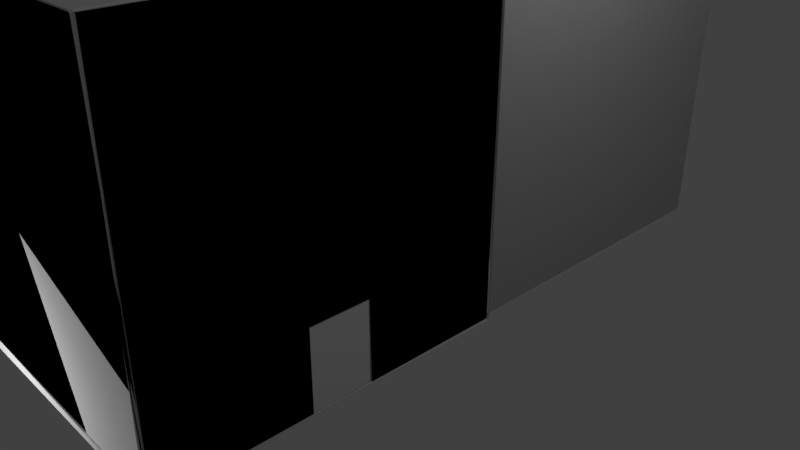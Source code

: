 # Source: newnewHouse.blend  (saved by Blender 2.79.0; exported with 4.5.12 LTS)
import bpy
from mathutils import Matrix  # noqa: F401  (used for matrix-valued properties, if any)

bpy.ops.wm.read_factory_settings(use_empty=True)
scene = bpy.context.scene
scene.name = 'Scene'

# ---- collections
col_collection_1 = bpy.data.collections.new('Collection 1'); scene.collection.children.link(col_collection_1)

# ---- materials (node trees are filled in below, after node groups)
mat_material = bpy.data.materials.new('Material')
mat_material.alpha_threshold = 0.0
mat_material.use_transparent_shadow = False
mat_material.roughness = 0.5
mat_material.line_color = (0.0, 0.0, 0.0, 1.0)
mat_material_001 = bpy.data.materials.new('Material.001')
mat_material_001.alpha_threshold = 0.0
mat_material_001.use_transparent_shadow = False
mat_material_001.roughness = 0.5
mat_material_001.line_color = (0.0, 0.0, 0.0, 1.0)
mat_material_002 = bpy.data.materials.new('Material.002')
mat_material_002.alpha_threshold = 0.0
mat_material_002.use_transparent_shadow = False
mat_material_002.roughness = 0.5
mat_material_002.line_color = (0.0, 0.0, 0.0, 1.0)

# ---- material node trees

# ---- world
world_world = bpy.data.worlds.new('World'); scene.world = world_world
world_world.color = (0.05088, 0.05088, 0.05088)
world_world.use_sun_shadow = False
world_world.sun_shadow_jitter_overblur = 0.0
world_world.cycles.sampling_method = 'MANUAL'

# ---- cameras
cam_camera = bpy.data.cameras.new('Camera')
cam_camera.clip_end = 100.0
cam_camera.lens = 35.0
cam_camera.sensor_width = 32.0
cam_camera.sensor_height = 18.0
cam_camera.ortho_scale = 7.314
cam_camera.dof.focus_distance = 0.0
cam_camera.dof.aperture_fstop = 128.0

# ---- lights
light_point = bpy.data.lights.new('Point', 'POINT')
light_point.transmission_factor = 0.0
light_point.energy = 100.0
light_point.shadow_buffer_clip_start = 0.5
light_point.shadow_soft_size = 0.1
light_point.shadow_maximum_resolution = 0.006
light_point.use_absolute_resolution = True
light_lamp = bpy.data.lights.new('Lamp', 'POINT')
light_lamp.transmission_factor = 0.0
light_lamp.cutoff_distance = 30.0
light_lamp.energy = 100.0
light_lamp.shadow_buffer_clip_start = 1.001
light_lamp.shadow_soft_size = 0.1
light_lamp.shadow_maximum_resolution = 0.006
light_lamp.use_absolute_resolution = True

# ---- meshes
me_cube_007 = bpy.data.meshes.new('Cube.007')
me_cube_007.from_pydata([(2.001, -0.01362, -0.03151), (-2.001, -0.01362, -0.03151), (2.001, -4.219, -0.03152), (-2.001, -4.219, -0.03152), (2.019, 4.006, 0.04084), (2.019, 0.005039, 0.04084), (-1.989, 0.009238, 0.04294), (-2.001, 4.012, 0.04403), (-1.975, -4.219, 0.04401), (-5.394, 0.01142, 0.044), (-5.394, -4.219, 0.05947), (-1.977, -2.494, 0.04696), (-1.977, -1.769, 0.04683), (0.02295, 0.009681, 0.04421), (0.7434, 0.00964, 0.04488), (2.001, -2.499, -0.03152), (2.001, -1.751, -0.03151)], [], [(1, 3, 2, 15, 16, 0), (4, 7, 6, 13, 14, 5), (8, 11, 12, 6, 9, 10)])
_uv = me_cube_007.uv_layers.new(name='UVMap')
_uv.uv.foreach_set('vector', [0.4999, 0.0, 0.4999, 0.5095, 0.0, 0.5095, 8.936e-08, 0.3011, 1.191e-07, 0.2105, 1.787e-07, 1.232e-07, 0.5001, 0.487, 0.4999, 0.0, 1.0, 0.001893, 0.9997, 0.2457, 0.9996, 0.3329, 1.0, 0.4875, 0.4999, 1.0, 0.5001, 0.791, 0.5001, 0.7032, 0.5016, 0.4878, 0.927, 0.4875, 0.927, 1.0])
me_cube_007.materials.append(mat_material)
me_cube_007.use_remesh_preserve_volume = False
me_cube_007.use_remesh_preserve_attributes = False
me_cube_007.use_mirror_vertex_groups = False
me_cube_007.update()
me_cube_006 = bpy.data.meshes.new('Cube.006')
me_cube_006.from_pydata([(2.001, -0.01362, -0.03151), (-2.001, -0.01362, 0.03151), (-2.001, 3.987, 0.03151), (2.001, -4.219, -0.03152), (2.001, -4.219, 0.03149), (-2.001, -4.219, 0.03149), (-5.394, -0.01362, 0.03148), (-5.394, -4.219, 0.03147), (-2.001, -0.01362, 4.081), (-2.001, 3.987, 4.081), (2.001, -4.219, 4.081), (-2.001, -4.219, 4.081), (-5.394, -0.01362, 4.081), (-5.394, -4.219, 4.081), (2.001, -0.01363, 4.084), (2.019, 4.006, 0.04084), (2.019, 0.005039, 0.04084), (-1.989, 0.009238, 0.04294), (-2.001, 4.012, 0.04403), (-5.394, 0.01142, 0.044), (2.02, 4.007, 4.081), (2.029, -0.01363, 4.081), (-1.981, 0.006175, 4.081), (-1.981, 4.007, 4.081), (2.001, -4.191, 4.081), (-5.374, 0.006176, 4.081), (2.001, -4.212, 0.9513), (2.001, -0.01362, 0.9519), (2.001, -2.499, -0.03152), (2.001, -2.497, 0.9515), (2.001, -1.751, -0.03151), (2.001, -1.766, 0.9517)], [], [(5, 11, 13, 7), (4, 10, 11, 5), (2, 1, 8, 9), (7, 13, 12, 6), (15, 18, 23, 20), (17, 19, 25, 22), (16, 15, 20, 21), (26, 3, 28, 29), (24, 26, 29, 31, 27, 14), (31, 30, 0, 27)])
_uv = me_cube_006.uv_layers.new(name='UVMap')
_uv.uv.foreach_set('vector', [0.3045, -0.02837, 0.3045, 0.3045, 0.02837, 0.3045, 0.02837, -0.02837, 0.3292, 0.2725, 0.3292, 0.6053, 0.003663, 0.6054, 0.003662, 0.2725, 1.0, 0.3295, 0.6711, 0.3295, 0.6711, 3.88e-08, 1.0, 0.0, 0.6704, 0.3468, 0.6704, 0.6797, 0.3282, 0.6797, 0.3282, 0.3468, 0.9962, 0.6709, 0.6658, 0.6708, 0.6673, 0.3423, 0.9962, 0.3422, 0.9456, 0.9995, 0.6658, 1.0, 0.6667, 0.6715, 0.9456, 0.6709, 0.001535, 0.6017, 0.3304, 0.6017, 0.3305, 0.9304, 0.0, 0.9304, 0.5903, 0.0005666, 0.6711, 0.0, 0.6711, 0.14, 0.5903, 0.1401, 0.3331, 0.002279, 0.5903, 0.0005666, 0.5903, 0.1401, 0.5903, 0.1996, 0.5903, 0.3422, 0.3329, 0.3422, 0.5903, 0.1996, 0.6711, 0.2008, 0.6711, 0.3422, 0.5903, 0.3422])
me_cube_006.materials.append(mat_material)
me_cube_006.use_remesh_preserve_volume = False
me_cube_006.use_remesh_preserve_attributes = False
me_cube_006.use_mirror_vertex_groups = False
me_cube_006.update()
me_cube_005 = bpy.data.meshes.new('Cube.005')
me_cube_005.from_pydata([(2.001, -0.01363, 4.084), (-2.001, -0.01362, 4.084), (2.001, -0.01363, 0.9891), (-2.001, -0.01362, 0.9891), (0.02943, -0.01362, 0.992), (0.7616, -0.01362, 0.9913), (-1.973, -0.01362, 4.082), (-1.973, -4.219, 4.082), (-1.973, -0.01362, 0.9842), (-1.973, -4.219, 0.9842), (-1.973, -2.495, 0.9843), (-1.973, -1.762, 0.9844), (1.983, -4.202, 0.03143), (-1.98, -4.212, 0.04173), (2.0, -4.198, 4.07), (-2.001, -4.202, 4.064), (1.981, -0.003827, 4.074), (1.983, -4.191, 4.064), (1.977, -4.212, 0.9513), (1.977, -0.01362, 0.9519), (1.977, -2.497, 0.9515), (1.977, -1.766, 0.9517)], [], [(2, 0, 1, 3, 4, 5), (8, 6, 7, 9, 10, 11), (12, 13, 15, 14), (17, 16, 19, 21, 20, 18)])
_uv = me_cube_005.uv_layers.new(name='UVMap')
_uv.uv.foreach_set('vector', [0.7527, 0.3167, 0.7527, 0.5056, 0.5054, 0.5056, 0.5054, 0.3167, 0.6309, 0.3169, 0.6761, 0.3168, 0.3132, 0.001396, 0.5047, 0.001394, 0.5047, 0.2581, 0.3132, 0.2581, 0.3132, 0.1529, 0.3132, 0.1081, 0.7541, 0.2581, 0.9991, 0.2591, 1.0, 0.5046, 0.7527, 0.5046, 0.2543, 0.00197, 0.255, 0.2576, 0.06201, 0.257, 0.06197, 0.1501, 0.06194, 0.1054, 0.0619, 0.0007529])
me_cube_005.materials.append(mat_material)
me_cube_005.use_remesh_preserve_volume = False
me_cube_005.use_remesh_preserve_attributes = False
me_cube_005.use_mirror_vertex_groups = False
me_cube_005.update()
me_cube_004 = bpy.data.meshes.new('Cube.004')
me_cube_004.from_pydata([(2.001, -0.01362, -0.03151), (-2.001, -0.01362, 0.03151), (-2.001, 3.987, 0.03151), (2.001, -4.219, -0.03152), (2.001, -4.219, 0.03149), (-2.001, -4.219, 0.03149), (-5.394, -0.01362, 0.03148), (-5.394, -4.219, 0.03147), (-2.001, -0.01362, 4.081), (-2.001, 3.987, 4.081), (2.001, -4.219, 4.081), (-2.001, -4.219, 4.081), (-5.394, -0.01362, 4.081), (-5.394, -4.219, 4.081), (2.001, -0.01363, 4.084), (2.019, 4.006, 0.04084), (2.019, 0.005039, 0.04084), (-1.989, 0.009238, 0.04294), (-2.001, 4.012, 0.04403), (-5.394, 0.01142, 0.044), (2.02, 4.007, 4.081), (2.029, -0.01363, 4.081), (-1.981, 0.006175, 4.081), (-1.981, 4.007, 4.081), (2.001, -4.191, 4.081), (-5.374, 0.006176, 4.081), (2.001, -4.212, 0.9513), (2.001, -0.01362, 0.9519), (2.001, -2.499, -0.03152), (2.001, -2.497, 0.9515), (2.001, -1.751, -0.03151), (2.001, -1.766, 0.9517)], [], [(5, 11, 13, 7), (4, 10, 11, 5), (2, 1, 8, 9), (7, 13, 12, 6), (15, 18, 23, 20), (17, 19, 25, 22), (16, 15, 20, 21), (26, 3, 28, 29), (24, 26, 29, 31, 27, 14), (31, 30, 0, 27)])
_uv = me_cube_004.uv_layers.new(name='UVMap')
_uv.uv.foreach_set('vector', [0.3045, -0.02837, 0.3045, 0.3045, 0.02837, 0.3045, 0.02837, -0.02837, 0.3292, 0.2725, 0.3292, 0.6053, 0.003663, 0.6054, 0.003662, 0.2725, 1.0, 0.3295, 0.6711, 0.3295, 0.6711, 3.88e-08, 1.0, 0.0, 0.6704, 0.3468, 0.6704, 0.6797, 0.3282, 0.6797, 0.3282, 0.3468, 0.9962, 0.6709, 0.6658, 0.6708, 0.6673, 0.3423, 0.9962, 0.3422, 0.9456, 0.9995, 0.6658, 1.0, 0.6667, 0.6715, 0.9456, 0.6709, 0.001535, 0.6017, 0.3304, 0.6017, 0.3305, 0.9304, 0.0, 0.9304, 0.5903, 0.0005666, 0.6711, 0.0, 0.6711, 0.14, 0.5903, 0.1401, 0.3331, 0.002279, 0.5903, 0.0005666, 0.5903, 0.1401, 0.5903, 0.1996, 0.5903, 0.3422, 0.3329, 0.3422, 0.5903, 0.1996, 0.6711, 0.2008, 0.6711, 0.3422, 0.5903, 0.3422])
me_cube_004.materials.append(mat_material)
me_cube_004.use_remesh_preserve_volume = False
me_cube_004.use_remesh_preserve_attributes = False
me_cube_004.use_mirror_vertex_groups = False
me_cube_004.update()
me_cube_001 = bpy.data.meshes.new('Cube.001')
me_cube_001.from_pydata([(-0.02988, -0.001626, 0.004442), (-0.02988, -0.0006697, -0.9484), (-0.02988, 0.7315, 0.004595), (-0.02988, 0.7247, -0.9485), (-0.00188, -0.001626, 0.004442), (-0.006585, -0.0006697, -0.9328), (-0.00188, 0.7315, 0.004595), (-0.006594, 0.7247, -0.933), (-0.02931, -0.0002434, -0.9304), (-0.02931, -0.0002434, 0.0009003), (-0.02931, 0.7245, -0.9304), (-0.02931, 0.7245, 0.0009003), (2.384e-07, -0.0002434, -0.9304), (2.384e-07, -0.0002434, 0.0009003), (2.384e-07, 0.7245, -0.9304), (2.384e-07, 0.7245, 0.0009003)], [], [(0, 2, 6, 4), (1, 0, 4, 5), (2, 3, 7, 6), (8, 9, 11, 10), (10, 11, 15, 14), (14, 15, 13, 12), (12, 13, 9, 8), (10, 14, 12, 8), (15, 11, 9, 13)])
_uv = me_cube_001.uv_layers.new(name='UVMap')
_uv.uv.foreach_set('vector', [1.0, 0.0, 1.0, 0.5057, 0.9827, 0.5057, 0.9827, 7.55e-09, 0.9647, 0.0, 0.9647, 0.6573, 0.9474, 0.6573, 0.9503, 0.01072, 0.9474, 0.0, 0.9474, 0.6576, 0.933, 0.6468, 0.9301, 5.461e-08, 9.358e-08, 0.6425, 0.0, 8.144e-08, 0.447, 0.0, 0.447, 0.6425, 0.894, 0.6425, 0.894, 0.0, 0.912, 4.417e-08, 0.912, 0.6425, 0.894, 4.112e-08, 0.894, 0.6425, 0.447, 0.6425, 0.447, 0.0, 0.912, 0.6425, 0.912, 0.0, 0.9301, 7.678e-08, 0.9301, 0.6425, 0.9827, 0.5, 0.9647, 0.5, 0.9647, 1.767e-09, 0.9827, 0.0, 0.9827, 1.0, 0.9647, 1.0, 0.9647, 0.5, 0.9827, 0.5])
me_cube_001.materials.append(mat_material)
me_cube_001.use_remesh_preserve_volume = False
me_cube_001.use_remesh_preserve_attributes = False
me_cube_001.use_mirror_vertex_groups = False
me_cube_001.update()
me_cube = bpy.data.meshes.new('Cube')
me_cube.from_pydata([(2.001, 3.987, -0.03151), (2.001, -0.01362, -0.03151), (-2.001, -0.01362, -0.03151), (-2.001, 3.987, -0.03151), (2.001, 3.987, 0.03151), (2.001, -0.01363, 0.03151), (-2.001, -0.01362, 0.03151), (-2.001, 3.987, 0.03151), (2.001, -4.219, -0.03152), (-2.001, -4.219, -0.03152), (2.001, -4.219, 0.03149), (-2.001, -4.219, 0.03149), (-5.394, -0.01362, -0.03153), (-5.394, -0.01362, 0.03148), (-5.394, -4.219, -0.03155), (-5.394, -4.219, 0.03147), (2.001, 3.987, 4.081), (2.001, -0.01363, 4.081), (-2.001, -0.01362, 4.081), (-2.001, 3.987, 4.081), (2.001, -4.219, 4.081), (-2.001, -4.219, 4.081), (-5.394, -0.01362, 4.081), (-5.394, -4.219, 4.081), (-2.001, -0.01362, 4.082), (-2.001, -4.219, 4.082), (-2.001, -0.01362, 0.9842), (-2.001, -4.219, 0.9842), (-2.001, -2.495, 0.9843), (-2.001, -2.494, 0.03143), (-2.001, -1.762, 0.9844), (-2.001, -1.769, 0.03128), (2.001, -0.01363, 4.084), (-2.001, -0.01362, 4.084), (2.001, -0.01363, 0.9891), (-2.001, -0.01362, 0.9891), (0.02943, -0.01362, 0.992), (0.02295, -0.01362, 0.0287), (0.7616, -0.01362, 0.9913), (0.7434, -0.01362, 0.0293), (2.017, 4.004, -0.04767), (2.012, -0.002194, -0.05437), (-2.001, 0.001907, -0.0548), (-2.017, 4.004, -0.04767), (2.019, 4.006, 0.04084), (2.019, 0.005039, 0.04084), (-1.989, 0.009238, 0.04294), (-2.001, 4.012, 0.04403), (2.001, -4.239, -0.05132), (-1.991, -4.238, -0.05019), (2.001, -4.247, 0.03149), (-1.975, -4.219, 0.04401), (-5.41, 0.002543, -0.0477), (-5.394, 0.01142, 0.044), (-5.41, -4.235, -0.04772), (-5.394, -4.219, 0.05947), (2.02, 4.007, 4.081), (2.029, -0.01363, 4.081), (-1.981, 0.006175, 4.081), (-1.981, 4.007, 4.081), (2.001, -4.191, 4.081), (-2.001, -4.191, 4.081), (-5.374, 0.006176, 4.081), (-5.374, -4.199, 4.081), (-1.973, -0.01362, 4.082), (-1.973, -4.219, 4.082), (-1.973, -0.01362, 0.9842), (-1.973, -4.219, 0.9842), (-1.973, -2.495, 0.9843), (-1.977, -2.494, 0.04696), (-1.973, -1.762, 0.9844), (-1.977, -1.769, 0.04683), (2.001, 0.01437, 4.084), (-2.001, 0.01438, 4.084), (2.001, 0.01437, 0.9891), (-2.001, 0.01438, 0.9891), (0.02943, 0.01438, 0.992), (0.02295, 0.009681, 0.04421), (0.7616, 0.01438, 0.9913), (0.7434, 0.00964, 0.04488), (2.001, -4.212, 0.9513), (2.001, -0.01362, 0.9519), (2.001, -2.499, -0.03152), (2.001, -2.497, 0.9515), (2.001, -1.751, -0.03151), (2.001, -1.766, 0.9517), (2.014, 4.001, -0.04536), (1.99, -0.005085, -0.05136), (-2.001, -0.0003113, -0.05148), (-2.014, 4.001, -0.04536), (2.017, 4.003, 0.03951), (2.008, 0.008157, 0.03867), (-1.985, 0.00216, 0.04132), (-2.001, 4.009, 0.04224), (1.979, -4.225, -0.03924), (-1.993, -4.235, -0.04752), (1.983, -4.202, 0.03143), (-1.98, -4.212, 0.04173), (-5.408, 0.0002336, -0.04539), (-5.394, 0.007843, 0.04221), (-5.408, -4.233, -0.04541), (-5.394, -4.219, 0.05547), (2.008, 3.995, 4.06), (2.011, 0.001223, 4.065), (-1.991, -0.003826, 4.062), (-1.991, 3.997, 4.062), (2.0, -4.198, 4.07), (-2.001, -4.202, 4.064), (-5.384, -0.003825, 4.062), (-5.38, -4.205, 4.067), (-1.987, -0.02748, 4.068), (-1.987, -4.205, 4.068), (-1.981, -0.02795, 0.9841), (-1.984, -4.202, 0.9842), (-1.977, -2.495, 0.9843), (-1.981, -2.494, 0.04474), (-1.977, -1.762, 0.9844), (-1.981, -1.769, 0.04461), (1.981, -0.003827, 4.074), (-1.987, 0.0002331, 4.07), (1.985, 0.005004, 0.9891), (-1.983, 0.002439, 0.9892), (0.02219, 0.008061, 0.9992), (0.01885, 0.006042, 0.04182), (0.7688, 0.008141, 0.9984), (0.7476, 0.006065, 0.0424), (2.003, 3.99, -0.03296), (1.998, -0.01124, -0.03741), (-2.001, -0.01072, -0.03441), (-2.001, 3.991, -0.03451), (2.003, 3.99, 0.03361), (1.996, 0.002761, 0.03535), (-1.989, -0.0135, 0.03526), (-2.001, 3.991, 0.03324), (1.985, -4.224, -0.03953), (-1.998, -4.221, -0.03432), (1.984, -4.23, 0.03056), (-1.994, -4.207, 0.03491), (-5.395, -0.0104, -0.03448), (-5.395, -0.01004, 0.03328), (-5.396, -4.22, -0.03609), (-5.393, -4.218, 0.03554), (2.006, 3.993, 4.067), (2.011, -0.002102, 4.069), (-1.991, -0.003632, 4.062), (-1.991, 3.997, 4.062), (1.983, -4.191, 4.064), (-2.001, -4.208, 4.064), (-5.384, -0.003658, 4.062), (-5.382, -4.206, 4.06), (-1.986, -0.02748, 4.068), (-1.986, -4.205, 4.068), (-1.988, -0.03221, 0.9842), (-1.99, -4.202, 0.9842), (-1.997, -2.495, 0.9843), (-1.998, -2.494, 0.03526), (-1.997, -1.762, 0.9845), (-1.998, -1.769, 0.03516), (1.987, 0.0005185, 4.07), (-1.987, 0.0005204, 4.07), (1.982, -0.001203, 0.9891), (-1.985, -0.003537, 0.9892), (0.02222, -0.007311, 0.9993), (0.01415, -0.009454, 0.03271), (0.7688, -0.00737, 0.9984), (0.7522, -0.009365, 0.03315), (1.977, -4.212, 0.9513), (1.977, -0.01362, 0.9519), (1.982, -2.499, -0.04715), (1.977, -2.497, 0.9515), (1.982, -1.751, -0.04712), (1.977, -1.766, 0.9517)], [(19, 58), (105, 144), (17, 58)], [(0, 3, 2, 1), (4, 5, 39, 37, 6, 7), (0, 1, 5, 4), (2, 3, 7, 6), (4, 7, 3, 0), (8, 9, 11, 10), (6, 31, 30, 26), (2, 12, 14, 9), (13, 15, 14, 12), (9, 14, 15, 11), (11, 15, 13, 6, 31, 29), (6, 13, 12, 2), (4, 16, 19, 7), (6, 18, 22, 13), (29, 11, 27, 28), (5, 17, 16, 4), (26, 30, 28, 27, 25, 24), (34, 32, 33, 35, 36, 38), (5, 39, 37, 6, 2, 1), (5, 34, 38, 39), (36, 35, 6, 37), (9, 11, 29, 31, 6, 2), (40, 41, 42, 43), (40, 44, 45, 41), (42, 46, 47, 43), (44, 40, 43, 47), (48, 50, 51, 49), (42, 41, 48, 49), (46, 66, 70, 71), (42, 49, 54, 52), (53, 52, 54, 55), (49, 51, 55, 54), (46, 42, 52, 53), (51, 55, 63, 61), (47, 59, 58, 46), (69, 68, 67, 51), (55, 53, 62, 63), (66, 64, 65, 67, 68, 70), (74, 78, 76, 75, 73, 72), (45, 41, 42, 46, 77, 79), (45, 79, 78, 74), (76, 77, 46, 75), (49, 42, 46, 71, 69, 51), (8, 10, 50, 48), (27, 11, 51, 67), (1, 84, 82, 8, 48, 41), (16, 17, 57, 56), (19, 16, 56, 59), (19, 18, 58, 59), (21, 20, 60, 61), (26, 24, 64, 66), (22, 23, 63, 62), (23, 21, 61, 63), (22, 18, 58, 62), (20, 10, 50, 60), (17, 5, 45, 57), (24, 25, 65, 64), (6, 26, 66, 46), (25, 27, 67, 65), (33, 32, 72, 73), (34, 5, 45, 74), (35, 33, 73, 75), (32, 34, 74, 72), (6, 35, 75, 46), (36, 37, 77, 76), (38, 36, 76, 78), (39, 38, 78, 79), (86, 87, 88, 89), (90, 93, 92, 123, 125, 91), (86, 90, 91, 87), (88, 92, 93, 89), (90, 86, 89, 93), (94, 96, 97, 95), (88, 87, 170, 168, 94, 95), (92, 112, 116, 117), (88, 95, 100, 98), (99, 98, 100, 101), (95, 97, 101, 100), (97, 115, 117, 92, 99, 101), (92, 88, 98, 99), (97, 101, 109, 107), (96, 97, 107, 106), (93, 105, 104, 92), (90, 93, 105, 102), (92, 99, 108, 104), (115, 114, 113, 97), (101, 99, 108, 109), (91, 90, 102, 103), (112, 110, 111, 113, 114, 116), (120, 124, 122, 121, 119, 118), (91, 87, 88, 92, 123, 125), (91, 125, 124, 120), (122, 123, 92, 121), (95, 88, 92, 117, 115, 97), (126, 129, 128, 127), (130, 131, 165, 163, 132, 133), (126, 127, 131, 130), (128, 129, 133, 132), (130, 133, 129, 126), (134, 135, 137, 136), (128, 135, 134, 127), (132, 157, 156, 152), (128, 138, 140, 135), (139, 141, 140, 138), (135, 140, 141, 137), (137, 141, 139, 132, 157, 155), (132, 139, 138, 128), (137, 147, 149, 141), (136, 146, 147, 137), (133, 132, 144, 145), (130, 142, 145, 133), (132, 144, 148, 139), (155, 137, 153, 154), (141, 149, 148, 139), (131, 143, 142, 130), (152, 156, 154, 153, 151, 150), (160, 158, 159, 161, 162, 164), (131, 165, 163, 132, 128, 127), (131, 160, 164, 165), (162, 161, 132, 163), (135, 137, 155, 157, 132, 128), (94, 134, 136, 96), (113, 153, 137, 97), (87, 127, 134, 94, 168, 170), (102, 142, 143, 103), (105, 145, 142, 102), (105, 145, 144, 104), (107, 147, 146, 106), (112, 152, 150, 110), (108, 148, 149, 109), (109, 149, 147, 107), (108, 148, 144, 104), (106, 146, 136, 96), (103, 143, 131, 91), (110, 150, 151, 111), (92, 132, 152, 112), (111, 151, 153, 113), (119, 159, 158, 118), (120, 160, 131, 91), (121, 161, 159, 119), (118, 158, 160, 120), (92, 132, 161, 121), (122, 162, 163, 123), (124, 164, 162, 122), (125, 165, 164, 124), (166, 169, 168, 94), (146, 118, 167, 171, 169, 166), (171, 167, 87, 170), (28, 30, 116, 114), (29, 28, 114, 115), (30, 31, 117, 116), (70, 68, 154, 156), (68, 69, 155, 154), (71, 70, 156, 157), (1, 41, 127, 87), (51, 11, 97, 137), (77, 37, 123, 163), (39, 79, 165, 125), (60, 32, 118, 146), (80, 60, 146, 166), (32, 81, 167, 118), (8, 80, 166, 94), (81, 1, 87, 167), (83, 82, 168, 169), (85, 83, 169, 171), (84, 85, 171, 170), (146, 32, 118, 64, 33, 147, 65), (61, 25, 63, 109, 22, 108, 18, 24), (59, 58, 159, 17, 158, 56, 16)])
_uv = me_cube.uv_layers.new(name='UVMap')
_uv.uv.foreach_set('vector', [0.5487, 0.5822, 0.4006, 0.5822, 0.4006, 0.4404, 0.5487, 0.4404, 0.9982, 0.9873, 0.8501, 0.9873, 0.8501, 0.9428, 0.8501, 0.9173, 0.8501, 0.8456, 0.9982, 0.8456, 0.2749, 0.7312, 0.4231, 0.7313, 0.4231, 0.7335, 0.2749, 0.7335, 0.1695, 0.4338, 0.1695, 0.2921, 0.1718, 0.2921, 0.1718, 0.4338, 0.9978, 0.002232, 0.8497, 0.002282, 0.8497, 4.96e-05, 0.9978, 0.0, 0.1595, 0.2921, 0.1595, 0.4338, 0.1572, 0.4338, 0.1572, 0.2921, 0.5054, 0.2581, 0.5054, 0.3652, 0.4465, 0.3648, 0.4465, 0.2581, 0.4006, 0.4404, 0.2749, 0.4404, 0.2749, 0.2915, 0.4006, 0.2915, 0.1695, 0.2921, 0.1695, 0.4411, 0.1672, 0.4411, 0.1672, 0.2921, 0.1595, 0.4338, 0.1595, 0.5539, 0.1572, 0.5539, 0.1572, 0.4338, 0.5487, 0.8802, 0.4231, 0.8802, 0.4231, 0.7312, 0.5487, 0.7312, 0.5487, 0.7934, 0.5487, 0.8191, 0.6988, 0.4117, 0.6988, 0.2915, 0.7011, 0.2915, 0.7011, 0.4117, 0.5054, 0.7528, 0.5054, 0.5056, 0.7527, 0.5056, 0.7527, 0.7528, 0.5054, 1.0, 0.5054, 0.7528, 0.7152, 0.7528, 0.7152, 1.0, 0.5054, 0.4095, 0.5054, 0.5148, 0.4465, 0.5148, 0.4465, 0.4096, 0.5023, 0.5148, 0.5023, 0.762, 0.255, 0.762, 0.255, 0.5148, 0.4465, 0.2581, 0.4465, 0.3648, 0.4465, 0.4096, 0.4465, 0.5148, 0.255, 0.5148, 0.255, 0.2581, 0.7527, 0.3167, 0.7527, 0.5056, 0.5054, 0.5056, 0.5054, 0.3167, 0.6309, 0.3169, 0.6761, 0.3168, 0.6988, 0.5534, 0.6989, 0.5089, 0.6989, 0.4834, 0.6988, 0.4117, 0.7011, 0.4117, 0.7011, 0.5534, 0.7527, 0.2583, 0.7527, 0.3167, 0.6761, 0.3168, 0.675, 0.2581, 0.6309, 0.3169, 0.5054, 0.3167, 0.5054, 0.2583, 0.6305, 0.2581, 0.4272, 0.7312, 0.4249, 0.7312, 0.4249, 0.6701, 0.4249, 0.6444, 0.4249, 0.5822, 0.4272, 0.5822, 0.2749, 0.0, 0.2748, 0.1419, 0.1263, 0.1419, 0.1256, 0.0001045, 0.1487, 0.7058, 0.1488, 0.7089, 0.0006813, 0.7089, 0.0004082, 0.7055, 0.1672, 0.4342, 0.1635, 0.4339, 0.1637, 0.2921, 0.1672, 0.2924, 0.6981, 0.847, 0.698, 0.8501, 0.5487, 0.8501, 0.5493, 0.8469, 0.1571, 0.5546, 0.1541, 0.5546, 0.1537, 0.4138, 0.1572, 0.4132, 0.1263, 0.1419, 0.2748, 0.1419, 0.2745, 0.292, 0.1267, 0.2921, 0.255, 0.0, 0.3132, 0.001396, 0.3132, 0.1081, 0.2552, 0.1085, 0.1263, 0.1419, 0.1267, 0.2921, 0.0001148, 0.2921, 0.0, 0.1419, 0.1601, 0.2921, 0.1635, 0.2924, 0.1635, 0.4425, 0.1595, 0.4419, 0.1572, 0.4132, 0.1537, 0.4138, 0.1532, 0.2927, 0.1572, 0.2921, 0.003624, 0.4132, 0.0, 0.4128, 0.0002635, 0.2921, 0.003665, 0.2927, 0.9645, 0.2464, 0.7531, 0.2464, 0.7532, 0.0009345, 0.9618, 0.0, 0.0, 0.7624, 0.0001356, 0.516, 0.2474, 0.5158, 0.2474, 0.7623, 0.2552, 0.1528, 0.3132, 0.1529, 0.3132, 0.2581, 0.2551, 0.2581, 0.2495, 0.2576, 0.2495, 0.5158, 0.0, 0.5146, 0.0009511, 0.2579, 0.3132, 0.001396, 0.5047, 0.001394, 0.5047, 0.2581, 0.3132, 0.2581, 0.3132, 0.1529, 0.3132, 0.1081, 0.5058, 0.05789, 0.5824, 0.05802, 0.6277, 0.05806, 0.7531, 0.05789, 0.7531, 0.2468, 0.5058, 0.2468, 0.003543, 0.5551, 1.335e-05, 0.5549, 0.0, 0.4128, 0.003624, 0.4132, 0.003671, 0.4845, 0.003696, 0.51, 0.5047, 0.0, 0.5835, 0.000248, 0.5824, 0.05802, 0.5058, 0.05789, 0.6277, 0.05806, 0.6281, 0.0002071, 0.7524, 0.0001293, 0.7531, 0.05789, 0.7019, 0.5534, 0.7019, 0.7036, 0.6983, 0.7039, 0.6982, 0.6409, 0.6983, 0.6152, 0.6984, 0.5541, 0.0009374, 0.7045, 0.003271, 0.7045, 0.003271, 0.7055, 0.0002047, 0.7052, 0.176, 0.4018, 0.176, 0.4356, 0.175, 0.4351, 0.1749, 0.4018, 0.0008472, 0.5556, 0.0008845, 0.6171, 0.0009005, 0.6436, 0.0009374, 0.7045, 0.0002047, 0.7052, 0.0, 0.5551, 0.276, 0.0007015, 0.276, 0.1425, 0.2749, 0.1425, 0.2752, 0.0, 0.4241, 0.0007015, 0.276, 0.0007015, 0.2752, 0.0, 0.4234, 1.689e-08, 0.4241, 0.0007015, 0.4241, 0.1425, 0.4234, 0.1418, 0.4234, 1.689e-08, 0.4241, 0.2915, 0.276, 0.2915, 0.276, 0.2905, 0.4241, 0.2905, 0.178, 0.3258, 0.178, 0.4356, 0.177, 0.4356, 0.177, 0.3258, 0.5498, 0.1425, 0.5498, 0.2915, 0.549, 0.2907, 0.549, 0.1418, 0.5498, 0.2915, 0.4241, 0.2915, 0.4241, 0.2905, 0.549, 0.2907, 0.5498, 0.1425, 0.4241, 0.1425, 0.4234, 0.1418, 0.549, 0.1418, 0.6997, 4.171e-05, 0.5498, 0.0, 0.5498, 3.894e-06, 0.6997, 1.812e-05, 0.176, 0.4356, 0.176, 0.2921, 0.1767, 0.2924, 0.177, 0.4356, 0.1729, 0.2921, 0.1729, 0.4411, 0.1718, 0.4411, 0.1718, 0.2921, 0.178, 0.2921, 0.178, 0.3258, 0.177, 0.3258, 0.1776, 0.2925, 0.176, 0.2921, 0.176, 0.4018, 0.1749, 0.4018, 0.1749, 0.2921, 0.178, 0.4338, 0.178, 0.2921, 0.1791, 0.2921, 0.1791, 0.4338, 0.1729, 0.326, 0.1729, 0.2921, 0.1736, 0.2924, 0.1739, 0.326, 0.1739, 0.4017, 0.1739, 0.2921, 0.1749, 0.2921, 0.1749, 0.4017, 0.1729, 0.4357, 0.1729, 0.326, 0.1739, 0.326, 0.1739, 0.4357, 0.1739, 0.4356, 0.1739, 0.4017, 0.1749, 0.4017, 0.1747, 0.4352, 0.1801, 0.2921, 0.1801, 0.3262, 0.1792, 0.3257, 0.1791, 0.2921, 0.1811, 0.318, 0.1811, 0.2921, 0.1822, 0.2921, 0.1822, 0.318, 0.1811, 0.2921, 0.1811, 0.3262, 0.1801, 0.3262, 0.1803, 0.2926, 0.5487, 0.5822, 0.5487, 0.4404, 0.4006, 0.4404, 0.4006, 0.5822, 0.9982, 0.9873, 0.9982, 0.8456, 0.8501, 0.8456, 0.8501, 0.9173, 0.8501, 0.9428, 0.8501, 0.9873, 0.2749, 0.7312, 0.2749, 0.7335, 0.4231, 0.7335, 0.4231, 0.7313, 0.1695, 0.4338, 0.1718, 0.4338, 0.1718, 0.2921, 0.1695, 0.2921, 0.9978, 0.002232, 0.9978, 0.0, 0.8497, 4.96e-05, 0.8497, 0.002282, 0.1595, 0.2921, 0.1572, 0.2921, 0.1572, 0.4338, 0.1595, 0.4338, 0.4999, 0.0, 1.787e-07, 1.232e-07, 1.191e-07, 0.2105, 8.936e-08, 0.3011, 0.0, 0.5095, 0.4999, 0.5095, 0.8431, 0.1422, 0.7825, 0.1397, 0.7827, 0.0004028, 0.8431, 0.0, 0.4006, 0.4404, 0.4006, 0.2915, 0.2749, 0.2915, 0.2749, 0.4404, 0.1695, 0.2921, 0.1672, 0.2921, 0.1672, 0.4411, 0.1695, 0.4411, 0.1595, 0.4338, 0.1572, 0.4338, 0.1572, 0.5539, 0.1595, 0.5539, 0.5487, 0.8802, 0.5487, 0.8191, 0.5487, 0.7934, 0.5487, 0.7312, 0.4231, 0.7312, 0.4231, 0.8802, 0.6988, 0.4117, 0.7011, 0.4117, 0.7011, 0.2915, 0.6988, 0.2915, 0.5498, 0.1417, 0.5498, 0.2619, 0.6997, 0.262, 0.6997, 0.1418, 0.7541, 0.2581, 0.9991, 0.2591, 1.0, 0.5046, 0.7527, 0.5046, 0.8497, 0.1457, 0.8497, 0.2892, 0.9979, 0.2892, 0.9979, 0.1458, 0.9978, 0.002232, 0.8497, 0.002282, 0.8497, 0.1457, 0.9978, 0.1457, 0.6988, 0.4117, 0.6988, 0.2915, 0.5488, 0.2915, 0.5488, 0.4117, 0.4249, 0.6701, 0.3896, 0.6701, 0.3896, 0.7312, 0.4249, 0.7312, 0.8518, 0.7024, 0.8518, 0.5534, 0.7019, 0.5535, 0.7019, 0.7025, 0.4231, 0.7335, 0.2749, 0.7335, 0.2749, 0.8769, 0.4231, 0.877, 0.3896, 0.5822, 0.2749, 0.5823, 0.2749, 0.7312, 0.3896, 0.7312, 0.3896, 0.6701, 0.3896, 0.6441, 0.6633, 0.5534, 0.6632, 0.5095, 0.6632, 0.4836, 0.6633, 0.4117, 0.5487, 0.4117, 0.5487, 0.5534, 0.6988, 0.5534, 0.7011, 0.5534, 0.7011, 0.4117, 0.6988, 0.4117, 0.6989, 0.4834, 0.6989, 0.5089, 0.6988, 0.5534, 0.6989, 0.5089, 0.6632, 0.5095, 0.6633, 0.5534, 0.6632, 0.4836, 0.6989, 0.4834, 0.6988, 0.4117, 0.6633, 0.4117, 0.4272, 0.7312, 0.4272, 0.5822, 0.4249, 0.5822, 0.4249, 0.6444, 0.4249, 0.6701, 0.4249, 0.7312, 0.2749, 0.0, 0.1256, 0.0001045, 0.1263, 0.1419, 0.2748, 0.1419, 0.5001, 0.487, 1.0, 0.4875, 0.9996, 0.3329, 0.9997, 0.2457, 1.0, 0.001893, 0.4999, 0.0, 0.1487, 0.7058, 0.0004082, 0.7055, 0.0006813, 0.7089, 0.1488, 0.7089, 0.1672, 0.4342, 0.1672, 0.2924, 0.1637, 0.2921, 0.1635, 0.4339, 0.6981, 0.847, 0.5493, 0.8469, 0.5487, 0.8501, 0.698, 0.8501, 0.1571, 0.5546, 0.1572, 0.4132, 0.1537, 0.4138, 0.1541, 0.5546, 0.1263, 0.1419, 0.1267, 0.2921, 0.2745, 0.292, 0.2748, 0.1419, 0.6983, 0.7039, 0.6982, 0.6409, 0.6635, 0.6411, 0.6635, 0.703, 0.1263, 0.1419, 0.0, 0.1419, 0.0001148, 0.2921, 0.1267, 0.2921, 0.1601, 0.2921, 0.1595, 0.4419, 0.1635, 0.4425, 0.1635, 0.2924, 0.1572, 0.4132, 0.1572, 0.2921, 0.1532, 0.2927, 0.1537, 0.4138, 0.4999, 1.0, 0.927, 1.0, 0.927, 0.4875, 0.5016, 0.4878, 0.5001, 0.7032, 0.5001, 0.791, 0.003624, 0.4132, 0.003665, 0.2927, 0.0002635, 0.2921, 0.0, 0.4128, 0.7002, 0.121, 0.8497, 0.1201, 0.8497, 0.0006331, 0.7008, 0.0, 0.6997, 0.2618, 0.8497, 0.2618, 0.8497, 0.1201, 0.7002, 0.121, 0.8501, 0.8456, 0.9983, 0.8455, 0.9983, 0.7025, 0.8502, 0.7026, 0.6981, 0.847, 0.698, 0.7039, 0.55, 0.7039, 0.5493, 0.8469, 0.003624, 0.4132, 0.1531, 0.4134, 0.1531, 0.2933, 0.003665, 0.2927, 0.6983, 0.6152, 0.6984, 0.5541, 0.6636, 0.5541, 0.6636, 0.6151, 0.8506, 0.2915, 0.7017, 0.2916, 0.7011, 0.4406, 0.8506, 0.4413, 0.0006813, 0.7089, 0.0, 0.852, 0.1489, 0.852, 0.1488, 0.7089, 0.6635, 0.703, 0.6635, 0.6411, 0.6636, 0.6151, 0.6636, 0.5541, 0.5489, 0.5539, 0.5487, 0.7029, 0.03866, 0.5545, 0.1532, 0.5544, 0.1532, 0.4127, 0.03866, 0.4128, 0.03876, 0.4847, 0.03874, 0.5106, 0.003543, 0.5551, 0.003696, 0.51, 0.003671, 0.4845, 0.003624, 0.4132, 0.0, 0.4128, 1.335e-05, 0.5549, 0.003543, 0.5551, 0.03866, 0.5545, 0.03874, 0.5106, 0.003696, 0.51, 0.03876, 0.4847, 0.03866, 0.4128, 0.003624, 0.4132, 0.003671, 0.4845, 0.7019, 0.5534, 0.6984, 0.5541, 0.6983, 0.6152, 0.6982, 0.6409, 0.6983, 0.7039, 0.7019, 0.7036, 0.0009374, 0.7045, 0.0002047, 0.7052, 0.003271, 0.7055, 0.003271, 0.7045, 0.176, 0.4018, 0.1749, 0.4018, 0.175, 0.4351, 0.176, 0.4356, 0.0008472, 0.5556, 0.0, 0.5551, 0.0002047, 0.7052, 0.0009374, 0.7045, 0.0009005, 0.6436, 0.0008845, 0.6171, 0.276, 0.0007015, 0.2752, 0.0, 0.2749, 0.1425, 0.276, 0.1425, 0.4241, 0.0007015, 0.4234, 1.689e-08, 0.2752, 0.0, 0.276, 0.0007015, 0.4241, 0.0007015, 0.4234, 1.689e-08, 0.4234, 0.1418, 0.4241, 0.1425, 0.4241, 0.2915, 0.4241, 0.2905, 0.276, 0.2905, 0.276, 0.2915, 0.178, 0.3258, 0.177, 0.3258, 0.177, 0.4356, 0.178, 0.4356, 0.5498, 0.1425, 0.549, 0.1418, 0.549, 0.2907, 0.5498, 0.2915, 0.5498, 0.2915, 0.549, 0.2907, 0.4241, 0.2905, 0.4241, 0.2915, 0.5498, 0.1425, 0.549, 0.1418, 0.4234, 0.1418, 0.4241, 0.1425, 0.6997, 4.171e-05, 0.6997, 1.812e-05, 0.5498, 3.894e-06, 0.5498, 0.0, 0.176, 0.4356, 0.177, 0.4356, 0.1767, 0.2924, 0.176, 0.2921, 0.1729, 0.2921, 0.1718, 0.2921, 0.1718, 0.4411, 0.1729, 0.4411, 0.178, 0.2921, 0.1776, 0.2925, 0.177, 0.3258, 0.178, 0.3258, 0.176, 0.2921, 0.1749, 0.2921, 0.1749, 0.4018, 0.176, 0.4018, 0.178, 0.4338, 0.1791, 0.4338, 0.1791, 0.2921, 0.178, 0.2921, 0.1729, 0.326, 0.1739, 0.326, 0.1736, 0.2924, 0.1729, 0.2921, 0.1739, 0.4017, 0.1749, 0.4017, 0.1749, 0.2921, 0.1739, 0.2921, 0.1729, 0.4357, 0.1739, 0.4357, 0.1739, 0.326, 0.1729, 0.326, 0.1739, 0.4356, 0.1747, 0.4352, 0.1749, 0.4017, 0.1739, 0.4017, 0.1801, 0.2921, 0.1791, 0.2921, 0.1792, 0.3257, 0.1801, 0.3262, 0.1811, 0.318, 0.1822, 0.318, 0.1822, 0.2921, 0.1811, 0.2921, 0.1811, 0.2921, 0.1803, 0.2926, 0.1801, 0.3262, 0.1811, 0.3262, 0.0619, 0.0007529, 0.06194, 0.1054, 0.0002139, 0.1054, 0.0006705, 0.0, 0.2543, 0.00197, 0.255, 0.2576, 0.06201, 0.257, 0.06197, 0.1501, 0.06194, 0.1054, 0.0619, 0.0007529, 0.06197, 0.1501, 0.06201, 0.257, 0.0, 0.2576, 0.0002298, 0.151, 0.3896, 0.6701, 0.3896, 0.6441, 0.3896, 0.6441, 0.3896, 0.6701, 0.4249, 0.6701, 0.3896, 0.6701, 0.3896, 0.6701, 0.4249, 0.6701, 0.3896, 0.6441, 0.4249, 0.6444, 0.4249, 0.6444, 0.3896, 0.6441, 0.6635, 0.6411, 0.6636, 0.6151, 0.6636, 0.6151, 0.6635, 0.6411, 0.6636, 0.6151, 0.6983, 0.6152, 0.6983, 0.6152, 0.6636, 0.6151, 0.6982, 0.6409, 0.6635, 0.6411, 0.6635, 0.6411, 0.6982, 0.6409, 0.0008472, 0.5556, 0.0, 0.5551, 0.0, 0.5551, 0.0008472, 0.5556, 0.175, 0.4351, 0.176, 0.4356, 0.176, 0.4356, 0.175, 0.4351, 0.1792, 0.3257, 0.1801, 0.3262, 0.1801, 0.3262, 0.1792, 0.3257, 0.1811, 0.2921, 0.1803, 0.2926, 0.1803, 0.2926, 0.1811, 0.2921, 0.1532, 0.7034, 0.1532, 0.5555, 0.1532, 0.5555, 0.1532, 0.7034, 0.03733, 0.7043, 0.1532, 0.7034, 0.1532, 0.7034, 0.03733, 0.7043, 0.1532, 0.5555, 0.03726, 0.5555, 0.03726, 0.5555, 0.1532, 0.5555, 0.0009374, 0.7045, 0.03733, 0.7043, 0.03733, 0.7043, 0.0009374, 0.7045, 0.03726, 0.5555, 0.0008472, 0.5556, 0.0008472, 0.5556, 0.03726, 0.5555, 0.0373, 0.6435, 0.0009005, 0.6436, 0.0009005, 0.6436, 0.0373, 0.6435, 0.03729, 0.6176, 0.0373, 0.6435, 0.0373, 0.6435, 0.03729, 0.6176, 0.0008845, 0.6171, 0.03729, 0.6176, 0.03729, 0.6176, 0.0008845, 0.6171, 0.002141, 0.5084, 0.0, 0.001188, 0.002448, 0.0, 0.4965, 0.001189, 0.5, 0.001189, 0.5, 0.5105, 0.4965, 0.5118, 0.9241, 0.9966, 0.9241, 1.0, 0.5025, 0.9976, 0.5017, 0.9983, 0.5, 0.4894, 0.5012, 0.4882, 0.9241, 0.4894, 0.9241, 0.4894, 1.0, 0.001721, 0.9982, 0.4875, 0.999, 0.4882, 0.5007, 0.4882, 0.5024, 0.4865, 0.5, 0.0, 0.5025, 0.002412])
me_cube.materials.append(mat_material)
me_cube.use_remesh_preserve_volume = False
me_cube.use_remesh_preserve_attributes = False
me_cube.use_mirror_vertex_groups = False
me_cube.update()
me_cube_002 = bpy.data.meshes.new('Cube.002')
me_cube_002.from_pydata([(-0.02988, -0.001626, 0.004442), (-0.02988, -0.0006697, -0.9484), (-0.02988, 0.7315, 0.004595), (-0.02988, 0.7247, -0.9485), (-0.00188, -0.001626, 0.004442), (-0.006585, -0.0006697, -0.9328), (-0.00188, 0.7315, 0.004595), (-0.006594, 0.7247, -0.933), (-0.02931, -0.0002434, -0.9304), (-0.02931, -0.0002434, 0.0009003), (-0.02931, 0.7245, -0.9304), (-0.02931, 0.7245, 0.0009003), (2.384e-07, -0.0002434, -0.9304), (2.384e-07, -0.0002434, 0.0009003), (2.384e-07, 0.7245, -0.9304), (2.384e-07, 0.7245, 0.0009003)], [], [(0, 2, 6, 4), (1, 0, 4, 5), (2, 3, 7, 6), (8, 9, 11, 10), (10, 11, 15, 14), (14, 15, 13, 12), (12, 13, 9, 8), (10, 14, 12, 8), (15, 11, 9, 13)])
_uv = me_cube_002.uv_layers.new(name='UVMap')
_uv.uv.foreach_set('vector', [1.0, 0.0, 1.0, 0.5057, 0.9827, 0.5057, 0.9827, 7.55e-09, 0.9647, 0.0, 0.9647, 0.6573, 0.9474, 0.6573, 0.9503, 0.01072, 0.9474, 0.0, 0.9474, 0.6576, 0.933, 0.6468, 0.9301, 5.461e-08, 9.358e-08, 0.6425, 0.0, 8.144e-08, 0.447, 0.0, 0.447, 0.6425, 0.894, 0.6425, 0.894, 0.0, 0.912, 4.417e-08, 0.912, 0.6425, 0.894, 4.112e-08, 0.894, 0.6425, 0.447, 0.6425, 0.447, 0.0, 0.912, 0.6425, 0.912, 0.0, 0.9301, 7.678e-08, 0.9301, 0.6425, 0.9827, 0.5, 0.9647, 0.5, 0.9647, 1.767e-09, 0.9827, 0.0, 0.9827, 1.0, 0.9647, 1.0, 0.9647, 0.5, 0.9827, 0.5])
me_cube_002.materials.append(mat_material_001)
me_cube_002.use_remesh_preserve_volume = False
me_cube_002.use_remesh_preserve_attributes = False
me_cube_002.use_mirror_vertex_groups = False
me_cube_002.update()
me_cube_003 = bpy.data.meshes.new('Cube.003')
me_cube_003.from_pydata([(-0.02988, -0.001626, 0.004442), (-0.02988, -0.0006697, -0.9484), (-0.02988, 0.7361, 0.004595), (-0.02988, 0.7294, -0.9485), (-0.00188, -0.001626, 0.004442), (-0.006585, -0.0006697, -0.9328), (-0.00188, 0.7361, 0.004595), (-0.006594, 0.7294, -0.933), (-0.02931, -0.0002434, -0.9304), (-0.02931, -0.0002434, 0.0009003), (-0.02931, 0.7245, -0.9304), (-0.02931, 0.7245, 0.0009003), (2.384e-07, -0.0002434, -0.9304), (2.384e-07, -0.0002434, 0.0009003), (2.384e-07, 0.7245, -0.9304), (2.384e-07, 0.7245, 0.0009003)], [], [(0, 2, 6, 4), (1, 0, 4, 5), (2, 3, 7, 6), (8, 9, 11, 10), (10, 11, 15, 14), (14, 15, 13, 12), (12, 13, 9, 8), (10, 14, 12, 8), (15, 11, 9, 13)])
_uv = me_cube_003.uv_layers.new(name='UVMap')
_uv.uv.foreach_set('vector', [0.0, 0.0, 1.0, 0.0, 1.0, 1.0, 0.0, 1.0, 0.0, 0.0, 1.0, 0.0, 1.0, 1.0, 0.0, 1.0, 0.0, 0.0, 1.0, 0.0, 1.0, 1.0, 0.0, 1.0, 0.0, 0.0, 1.0, 0.0, 1.0, 1.0, 0.0, 1.0, 0.0, 0.0, 1.0, 0.0, 1.0, 1.0, 0.0, 1.0, 1.0, 6.4e-08, 1.0, 1.0, 0.0, 1.0, 1.534e-08, 0.0, 0.0, 0.0, 1.0, 0.0, 1.0, 1.0, 0.0, 1.0, 0.0, 0.0, 1.0, 0.0, 1.0, 1.0, 0.0, 1.0, 0.0, 0.0, 1.0, 0.0, 1.0, 1.0, 0.0, 1.0])
me_cube_003.materials.append(mat_material_002)
me_cube_003.use_remesh_preserve_volume = False
me_cube_003.use_remesh_preserve_attributes = False
me_cube_003.use_mirror_vertex_groups = False
me_cube_003.update()

# ---- objects
ob_floors = bpy.data.objects.new('Floors', me_cube_007)
ob_cube_003 = bpy.data.objects.new('Cube.003', me_cube_006)
ob_cube_002 = bpy.data.objects.new('Cube.002', me_cube_005)
ob_cube_001 = bpy.data.objects.new('Cube.001', me_cube_004)
ob_point = bpy.data.objects.new('Point', light_point)
ob_door1 = bpy.data.objects.new('Door1', me_cube_001)
ob_cube = bpy.data.objects.new('Cube', me_cube)
ob_lamp = bpy.data.objects.new('Lamp', light_lamp)
ob_camera = bpy.data.objects.new('Camera', cam_camera)
ob_door2 = bpy.data.objects.new('Door2', me_cube_002)
ob_door1_001 = bpy.data.objects.new('Door1.001', me_cube_003)

# ---- transforms, parenting, visibility, modifiers, constraints
ob_floors.location = (0.0, 0.0, 0.0)
ob_floors.lock_rotations_4d = False
ob_floors.empty_display_type = 'ARROWS'
ob_floors.lineart.crease_threshold = 0.0
_m = ob_floors.modifiers.new('Solidify', 'SOLIDIFY')
_m.thickness = 0.021
_m.offset = 1.0
_m.nonmanifold_thickness_mode = 'FIXED'
_m.nonmanifold_merge_threshold = 0.0003
ob_cube_003.location = (0.0, 0.0, 0.0)
ob_cube_003.lock_rotations_4d = False
ob_cube_003.empty_display_type = 'ARROWS'
ob_cube_003.lineart.crease_threshold = 0.0
_m = ob_cube_003.modifiers.new('Solidify', 'SOLIDIFY')
_m.thickness = 0.021
_m.offset = 1.0
_m.nonmanifold_thickness_mode = 'FIXED'
_m.nonmanifold_merge_threshold = 0.0003
ob_cube_002.location = (0.0, 0.0, 0.0)
ob_cube_002.lock_rotations_4d = False
ob_cube_002.empty_display_type = 'ARROWS'
ob_cube_002.lineart.crease_threshold = 0.0
_m = ob_cube_002.modifiers.new('Solidify', 'SOLIDIFY')
_m.thickness = 0.021
_m.offset = 1.0
_m.nonmanifold_thickness_mode = 'FIXED'
_m.nonmanifold_merge_threshold = 0.0003
ob_cube_001.location = (0.0, 0.0, 0.0)
ob_cube_001.lock_rotations_4d = False
ob_cube_001.empty_display_type = 'ARROWS'
ob_cube_001.lineart.crease_threshold = 0.0
_m = ob_cube_001.modifiers.new('Solidify', 'SOLIDIFY')
_m.thickness = 0.021
_m.offset = 1.0
_m.nonmanifold_thickness_mode = 'FIXED'
_m.nonmanifold_merge_threshold = 0.0003
ob_point.location = (-0.6396, -5.823, 0.3377)
ob_point.lineart.crease_threshold = 0.0
ob_door1.location = (-1.971, -2.493, 0.9798)
ob_door1.lock_rotations_4d = False
ob_door1.empty_display_type = 'ARROWS'
ob_door1.lineart.crease_threshold = 0.0
ob_cube.location = (0.0, 0.0, 0.0)
ob_cube.lock_rotations_4d = False
ob_cube.empty_display_type = 'ARROWS'
ob_cube.lineart.crease_threshold = 0.0
_m = ob_cube.modifiers.new('Solidify', 'SOLIDIFY')
_m.thickness = 0.021
_m.offset = 1.0
_m.nonmanifold_thickness_mode = 'FIXED'
_m.nonmanifold_merge_threshold = 0.0003
ob_lamp.location = (4.076, 1.005, 5.904)
ob_lamp.rotation_euler = (0.6503, 0.05522, 1.866)
ob_lamp.lock_rotations_4d = False
ob_lamp.empty_display_type = 'ARROWS'
ob_lamp.color = (0.0, 0.0, 0.0, 0.0)
ob_lamp.lineart.crease_threshold = 0.0
ob_camera.location = (7.481, -6.508, 5.344)
ob_camera.rotation_euler = (1.109, 0.0, 0.8149)
ob_camera.lock_rotations_4d = False
ob_camera.empty_display_type = 'ARROWS'
ob_camera.color = (0.0, 0.0, 0.0, 0.0)
ob_camera.display_type = 'WIRE'
ob_camera.lineart.crease_threshold = 0.0
ob_door2.location = (0.0242, -0.01909, 0.9798)
ob_door2.rotation_euler = (0.0, -0.0, 4.712)
ob_door2.lock_rotations_4d = False
ob_door2.empty_display_type = 'ARROWS'
ob_door2.lineart.crease_threshold = 0.0
ob_door1_001.location = (2.016, -2.493, 0.9722)
ob_door1_001.scale = (1.0, 1.0, 1.069)
ob_door1_001.lock_rotations_4d = False
ob_door1_001.empty_display_type = 'ARROWS'
ob_door1_001.lineart.crease_threshold = 0.0

# ---- collection membership
col_collection_1.objects.link(ob_floors)
col_collection_1.objects.link(ob_cube_003)
col_collection_1.objects.link(ob_cube_002)
col_collection_1.objects.link(ob_cube_001)
col_collection_1.objects.link(ob_point)
col_collection_1.objects.link(ob_door1)
col_collection_1.objects.link(ob_cube)
col_collection_1.objects.link(ob_lamp)
col_collection_1.objects.link(ob_camera)
col_collection_1.objects.link(ob_door2)
col_collection_1.objects.link(ob_door1_001)

# ---- scene / render settings (as saved in the file)
scene.camera = ob_camera
scene.frame_start = 1; scene.frame_end = 250; scene.frame_set(1)
scene.render.engine = 'BLENDER_EEVEE_NEXT'
scene.render.resolution_percentage = 50
scene.render.dither_intensity = 0.0
scene.cycles.use_denoising = False
scene.cycles.samples = 128
scene.cycles.sampling_pattern = 'TABULATED_SOBOL'
scene.cycles.use_adaptive_sampling = False
scene.cycles.use_light_tree = False
scene.cycles.blur_glossy = 0.0
scene.cycles.sample_clamp_indirect = 0.0
scene.view_settings.view_transform = 'Standard'
bpy.context.view_layer.update()

